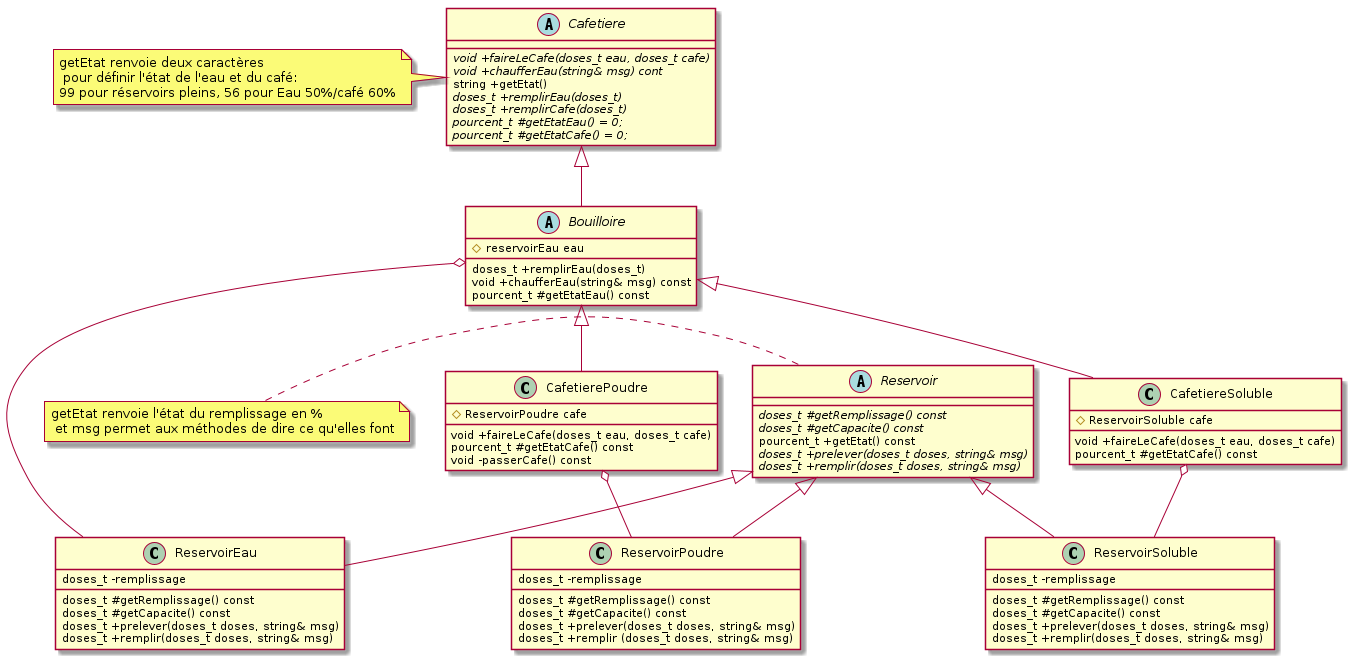

The diagram above was rendered by PlantUML. Its source (embedded in the PNG):
@startuml

abstract class Reservoir {
    {abstract} doses_t #getRemplissage() const
    {abstract} doses_t #getCapacite() const
    pourcent_t +getEtat() const
    {abstract} doses_t +prelever(doses_t doses, string& msg)
    {abstract} doses_t +remplir(doses_t doses, string& msg)
}

class ReservoirEau {
    doses_t -remplissage
    doses_t #getRemplissage() const
    doses_t #getCapacite() const
    doses_t +prelever(doses_t doses, string& msg)
    doses_t +remplir(doses_t doses, string& msg)
}

class ReservoirPoudre {
    doses_t -remplissage
    doses_t #getRemplissage() const
    doses_t #getCapacite() const
    doses_t +prelever(doses_t doses, string& msg)
    doses_t +remplir (doses_t doses, string& msg)
}

class ReservoirSoluble {
    doses_t -remplissage
    doses_t #getRemplissage() const
    doses_t #getCapacite() const
    doses_t +prelever(doses_t doses, string& msg)
    doses_t +remplir(doses_t doses, string& msg)
}
Reservoir <|-- ReservoirEau
Reservoir <|-- ReservoirSoluble
Reservoir <|-- ReservoirPoudre

abstract class Cafetiere {
    {abstract} void +faireLeCafe(doses_t eau, doses_t cafe)
    {abstract} void +chaufferEau(string& msg) cont
    string +getEtat()
    {abstract} doses_t +remplirEau(doses_t)
    {abstract} doses_t +remplirCafe(doses_t)
    {abstract} pourcent_t #getEtatEau() = 0;
    {abstract} pourcent_t #getEtatCafe() = 0;
}
    note left: getEtat renvoie deux caractères\n pour définir l'état de l'eau et du café:\n99 pour réservoirs pleins, 56 pour Eau 50%/café 60%

abstract class Reservoir
note left: getEtat renvoie l'état du remplissage en %\n et msg permet aux méthodes de dire ce qu'elles font

abstract class Bouilloire {
    doses_t +remplirEau(doses_t)
    void +chaufferEau(string& msg) const
    pourcent_t #getEtatEau() const
    #reservoirEau eau    
}

class CafetiereSoluble {
    void +faireLeCafe(doses_t eau, doses_t cafe)
    pourcent_t #getEtatCafe() const
    #ReservoirSoluble cafe
}

class CafetierePoudre {
    void +faireLeCafe(doses_t eau, doses_t cafe)
    pourcent_t #getEtatCafe() const
    void -passerCafe() const
    #ReservoirPoudre cafe
}

Cafetiere <|-- Bouilloire
Bouilloire <|-- CafetiereSoluble
Bouilloire <|-- CafetierePoudre

Bouilloire o-- ReservoirEau
CafetiereSoluble o-- ReservoirSoluble
CafetierePoudre o-- ReservoirPoudre

@enduml